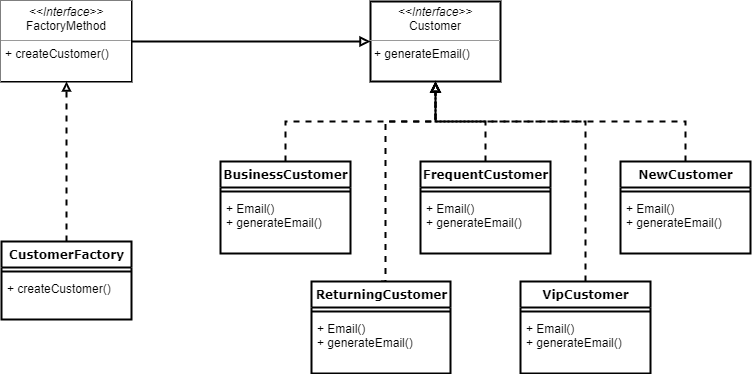

The diagram above was exported from draw.io. Its source (the exported page's mxGraphModel, read from the mxfile embedded in the PNG):
<mxGraphModel dx="1298" dy="686" grid="0" gridSize="10" guides="1" tooltips="1" connect="1" arrows="1" fold="1" page="1" pageScale="1" pageWidth="1100" pageHeight="850" math="0" shadow="0">
  <root>
    <mxCell id="0" />
    <mxCell id="1" parent="0" />
    <mxCell id="Mix5tIm-kGSUN9yOiK-I-36" style="edgeStyle=orthogonalEdgeStyle;rounded=0;orthogonalLoop=1;jettySize=auto;html=1;exitX=1;exitY=0.5;exitDx=0;exitDy=0;entryX=0;entryY=0.5;entryDx=0;entryDy=0;endArrow=block;endFill=0;strokeWidth=2;labelBorderColor=none;" edge="1" parent="1" source="b94bc138ca980ef-1" target="Mix5tIm-kGSUN9yOiK-I-2">
      <mxGeometry relative="1" as="geometry" />
    </mxCell>
    <mxCell id="b94bc138ca980ef-1" value="&lt;p style=&quot;margin:0px;margin-top:4px;text-align:center;&quot;&gt;&lt;i&gt;&amp;lt;&amp;lt;Interface&amp;gt;&amp;gt;&lt;/i&gt;&lt;br&gt;FactoryMethod&lt;/p&gt;&lt;hr size=&quot;1&quot;&gt;&lt;p style=&quot;margin:0px;margin-left:4px;&quot;&gt;&lt;span style=&quot;&quot;&gt;+ createCustomer()&lt;/span&gt;&lt;br&gt;&lt;/p&gt;" style="verticalAlign=top;align=left;overflow=fill;fontSize=12;fontFamily=Helvetica;html=1;rounded=0;shadow=0;comic=0;labelBackgroundColor=default;strokeWidth=2;labelBorderColor=none;" parent="1" vertex="1">
      <mxGeometry x="240" y="80" width="130" height="80" as="geometry" />
    </mxCell>
    <mxCell id="Mix5tIm-kGSUN9yOiK-I-2" value="&lt;p style=&quot;margin:0px;margin-top:4px;text-align:center;&quot;&gt;&lt;i&gt;&amp;lt;&amp;lt;Interface&amp;gt;&amp;gt;&lt;/i&gt;&lt;br&gt;Customer&lt;/p&gt;&lt;hr size=&quot;1&quot;&gt;&lt;p style=&quot;margin:0px;margin-left:4px;&quot;&gt;&lt;span style=&quot;background-color: initial;&quot;&gt;+ generateEmail()&lt;/span&gt;&lt;br&gt;&lt;/p&gt;" style="verticalAlign=top;align=left;overflow=fill;fontSize=12;fontFamily=Helvetica;html=1;rounded=0;shadow=0;comic=0;labelBackgroundColor=none;strokeWidth=2;labelBorderColor=none;" vertex="1" parent="1">
      <mxGeometry x="609" y="80" width="130" height="80" as="geometry" />
    </mxCell>
    <mxCell id="Mix5tIm-kGSUN9yOiK-I-30" style="edgeStyle=orthogonalEdgeStyle;rounded=0;orthogonalLoop=1;jettySize=auto;html=1;exitX=0.5;exitY=0;exitDx=0;exitDy=0;entryX=0.5;entryY=1;entryDx=0;entryDy=0;endArrow=block;endFill=0;dashed=1;strokeWidth=2;labelBorderColor=none;" edge="1" parent="1" source="Mix5tIm-kGSUN9yOiK-I-8" target="Mix5tIm-kGSUN9yOiK-I-2">
      <mxGeometry relative="1" as="geometry">
        <Array as="points">
          <mxPoint x="624" y="200" />
          <mxPoint x="674" y="200" />
        </Array>
      </mxGeometry>
    </mxCell>
    <mxCell id="Mix5tIm-kGSUN9yOiK-I-8" value="ReturningCustomer" style="swimlane;html=1;fontStyle=1;align=center;verticalAlign=top;childLayout=stackLayout;horizontal=1;startSize=26;horizontalStack=0;resizeParent=1;resizeLast=0;collapsible=1;marginBottom=0;swimlaneFillColor=default;rounded=0;shadow=0;comic=0;labelBackgroundColor=default;strokeWidth=2;fontFamily=Verdana;fontSize=12;labelBorderColor=none;swimlaneLine=1;noLabel=0;labelPadding=0;backgroundOutline=0;" vertex="1" parent="1">
      <mxGeometry x="550" y="360" width="139" height="92" as="geometry">
        <mxRectangle x="600" y="240" width="160" height="30" as="alternateBounds" />
      </mxGeometry>
    </mxCell>
    <mxCell id="Mix5tIm-kGSUN9yOiK-I-9" value="" style="line;html=1;strokeWidth=2;align=left;verticalAlign=middle;spacingTop=-1;spacingLeft=3;spacingRight=3;rotatable=0;labelPosition=right;points=[];portConstraint=eastwest;labelBackgroundColor=default;labelBorderColor=none;swimlaneFillColor=default;swimlaneLine=1;noLabel=0;labelPadding=0;backgroundOutline=0;" vertex="1" parent="Mix5tIm-kGSUN9yOiK-I-8">
      <mxGeometry y="26" width="139" height="8" as="geometry" />
    </mxCell>
    <mxCell id="Mix5tIm-kGSUN9yOiK-I-10" value="+ Email()&lt;br&gt;+ generateEmail()" style="text;html=1;align=left;verticalAlign=top;spacingLeft=4;spacingRight=4;whiteSpace=wrap;overflow=hidden;rotatable=0;points=[[0,0.5],[1,0.5]];portConstraint=eastwest;strokeWidth=2;labelBackgroundColor=default;labelBorderColor=none;swimlaneFillColor=default;swimlaneLine=1;noLabel=0;labelPadding=0;backgroundOutline=0;" vertex="1" parent="Mix5tIm-kGSUN9yOiK-I-8">
      <mxGeometry y="34" width="139" height="44" as="geometry" />
    </mxCell>
    <mxCell id="Mix5tIm-kGSUN9yOiK-I-28" style="edgeStyle=orthogonalEdgeStyle;rounded=0;orthogonalLoop=1;jettySize=auto;html=1;exitX=0.5;exitY=0;exitDx=0;exitDy=0;entryX=0.5;entryY=1;entryDx=0;entryDy=0;endArrow=block;endFill=0;dashed=1;strokeWidth=2;labelBorderColor=none;" edge="1" parent="1" source="Mix5tIm-kGSUN9yOiK-I-11" target="Mix5tIm-kGSUN9yOiK-I-2">
      <mxGeometry relative="1" as="geometry" />
    </mxCell>
    <mxCell id="Mix5tIm-kGSUN9yOiK-I-11" value="FrequentCustomer" style="swimlane;html=1;fontStyle=1;align=center;verticalAlign=top;childLayout=stackLayout;horizontal=1;startSize=26;horizontalStack=0;resizeParent=1;resizeLast=0;collapsible=1;marginBottom=0;swimlaneFillColor=default;rounded=0;shadow=0;comic=0;labelBackgroundColor=default;strokeWidth=2;fontFamily=Verdana;fontSize=12;labelBorderColor=none;swimlaneLine=1;noLabel=0;labelPadding=0;backgroundOutline=0;" vertex="1" parent="1">
      <mxGeometry x="659" y="240" width="130" height="92" as="geometry">
        <mxRectangle x="600" y="240" width="160" height="30" as="alternateBounds" />
      </mxGeometry>
    </mxCell>
    <mxCell id="Mix5tIm-kGSUN9yOiK-I-12" value="" style="line;html=1;strokeWidth=2;align=left;verticalAlign=middle;spacingTop=-1;spacingLeft=3;spacingRight=3;rotatable=0;labelPosition=right;points=[];portConstraint=eastwest;labelBackgroundColor=default;labelBorderColor=none;swimlaneFillColor=default;swimlaneLine=1;noLabel=0;labelPadding=0;backgroundOutline=0;" vertex="1" parent="Mix5tIm-kGSUN9yOiK-I-11">
      <mxGeometry y="26" width="130" height="8" as="geometry" />
    </mxCell>
    <mxCell id="Mix5tIm-kGSUN9yOiK-I-13" value="+ Email()&lt;br&gt;+ generateEmail()" style="text;html=1;align=left;verticalAlign=top;spacingLeft=4;spacingRight=4;whiteSpace=wrap;overflow=hidden;rotatable=0;points=[[0,0.5],[1,0.5]];portConstraint=eastwest;strokeWidth=2;labelBackgroundColor=default;labelBorderColor=none;swimlaneFillColor=default;swimlaneLine=1;noLabel=0;labelPadding=0;backgroundOutline=0;" vertex="1" parent="Mix5tIm-kGSUN9yOiK-I-11">
      <mxGeometry y="34" width="130" height="44" as="geometry" />
    </mxCell>
    <mxCell id="Mix5tIm-kGSUN9yOiK-I-31" style="edgeStyle=orthogonalEdgeStyle;rounded=0;orthogonalLoop=1;jettySize=auto;html=1;exitX=0.5;exitY=0;exitDx=0;exitDy=0;endArrow=block;endFill=0;dashed=1;strokeWidth=2;labelBorderColor=none;" edge="1" parent="1" source="Mix5tIm-kGSUN9yOiK-I-14" target="Mix5tIm-kGSUN9yOiK-I-2">
      <mxGeometry relative="1" as="geometry">
        <Array as="points">
          <mxPoint x="824" y="200" />
          <mxPoint x="674" y="200" />
        </Array>
      </mxGeometry>
    </mxCell>
    <mxCell id="Mix5tIm-kGSUN9yOiK-I-14" value="VipCustomer" style="swimlane;html=1;fontStyle=1;align=center;verticalAlign=top;childLayout=stackLayout;horizontal=1;startSize=26;horizontalStack=0;resizeParent=1;resizeLast=0;collapsible=1;marginBottom=0;swimlaneFillColor=default;rounded=0;shadow=0;comic=0;labelBackgroundColor=default;strokeWidth=2;fontFamily=Verdana;fontSize=12;labelBorderColor=none;swimlaneLine=1;noLabel=0;labelPadding=0;backgroundOutline=0;" vertex="1" parent="1">
      <mxGeometry x="759" y="360" width="130" height="92" as="geometry">
        <mxRectangle x="600" y="240" width="160" height="30" as="alternateBounds" />
      </mxGeometry>
    </mxCell>
    <mxCell id="Mix5tIm-kGSUN9yOiK-I-15" value="" style="line;html=1;strokeWidth=2;align=left;verticalAlign=middle;spacingTop=-1;spacingLeft=3;spacingRight=3;rotatable=0;labelPosition=right;points=[];portConstraint=eastwest;labelBackgroundColor=default;labelBorderColor=none;swimlaneFillColor=default;swimlaneLine=1;noLabel=0;labelPadding=0;backgroundOutline=0;" vertex="1" parent="Mix5tIm-kGSUN9yOiK-I-14">
      <mxGeometry y="26" width="130" height="8" as="geometry" />
    </mxCell>
    <mxCell id="Mix5tIm-kGSUN9yOiK-I-16" value="+ Email()&lt;br&gt;+ generateEmail()" style="text;html=1;align=left;verticalAlign=top;spacingLeft=4;spacingRight=4;whiteSpace=wrap;overflow=hidden;rotatable=0;points=[[0,0.5],[1,0.5]];portConstraint=eastwest;strokeWidth=2;labelBackgroundColor=default;labelBorderColor=none;swimlaneFillColor=default;swimlaneLine=1;noLabel=0;labelPadding=0;backgroundOutline=0;" vertex="1" parent="Mix5tIm-kGSUN9yOiK-I-14">
      <mxGeometry y="34" width="130" height="44" as="geometry" />
    </mxCell>
    <mxCell id="Mix5tIm-kGSUN9yOiK-I-23" style="edgeStyle=orthogonalEdgeStyle;rounded=0;orthogonalLoop=1;jettySize=auto;html=1;entryX=0.5;entryY=1;entryDx=0;entryDy=0;endArrow=block;endFill=0;dashed=1;strokeWidth=2;labelBorderColor=none;" edge="1" parent="1" source="Mix5tIm-kGSUN9yOiK-I-17" target="Mix5tIm-kGSUN9yOiK-I-2">
      <mxGeometry relative="1" as="geometry">
        <Array as="points">
          <mxPoint x="524" y="200" />
          <mxPoint x="674" y="200" />
        </Array>
      </mxGeometry>
    </mxCell>
    <mxCell id="Mix5tIm-kGSUN9yOiK-I-17" value="BusinessCustomer" style="swimlane;html=1;fontStyle=1;align=center;verticalAlign=top;childLayout=stackLayout;horizontal=1;startSize=26;horizontalStack=0;resizeParent=1;resizeLast=0;collapsible=1;marginBottom=0;swimlaneFillColor=default;rounded=0;shadow=0;comic=0;labelBackgroundColor=default;strokeWidth=2;fontFamily=Verdana;fontSize=12;labelBorderColor=none;swimlaneLine=1;noLabel=0;labelPadding=0;backgroundOutline=0;" vertex="1" parent="1">
      <mxGeometry x="459" y="240" width="130" height="92" as="geometry">
        <mxRectangle x="600" y="240" width="160" height="30" as="alternateBounds" />
      </mxGeometry>
    </mxCell>
    <mxCell id="Mix5tIm-kGSUN9yOiK-I-18" value="" style="line;html=1;strokeWidth=2;align=left;verticalAlign=middle;spacingTop=-1;spacingLeft=3;spacingRight=3;rotatable=0;labelPosition=right;points=[];portConstraint=eastwest;labelBackgroundColor=default;labelBorderColor=none;swimlaneFillColor=default;swimlaneLine=1;noLabel=0;labelPadding=0;backgroundOutline=0;" vertex="1" parent="Mix5tIm-kGSUN9yOiK-I-17">
      <mxGeometry y="26" width="130" height="8" as="geometry" />
    </mxCell>
    <mxCell id="Mix5tIm-kGSUN9yOiK-I-19" value="+ Email()&lt;br&gt;+ generateEmail()" style="text;html=1;align=left;verticalAlign=top;spacingLeft=4;spacingRight=4;whiteSpace=wrap;overflow=hidden;rotatable=0;points=[[0,0.5],[1,0.5]];portConstraint=eastwest;strokeWidth=2;labelBackgroundColor=default;labelBorderColor=none;swimlaneFillColor=default;swimlaneLine=1;noLabel=0;labelPadding=0;backgroundOutline=0;" vertex="1" parent="Mix5tIm-kGSUN9yOiK-I-17">
      <mxGeometry y="34" width="130" height="44" as="geometry" />
    </mxCell>
    <mxCell id="Mix5tIm-kGSUN9yOiK-I-29" style="edgeStyle=orthogonalEdgeStyle;rounded=0;orthogonalLoop=1;jettySize=auto;html=1;exitX=0.5;exitY=0;exitDx=0;exitDy=0;entryX=0.5;entryY=1;entryDx=0;entryDy=0;endArrow=block;endFill=0;dashed=1;strokeWidth=2;labelBorderColor=none;" edge="1" parent="1" source="Mix5tIm-kGSUN9yOiK-I-20" target="Mix5tIm-kGSUN9yOiK-I-2">
      <mxGeometry relative="1" as="geometry" />
    </mxCell>
    <mxCell id="Mix5tIm-kGSUN9yOiK-I-20" value="NewCustomer" style="swimlane;html=1;fontStyle=1;align=center;verticalAlign=top;childLayout=stackLayout;horizontal=1;startSize=26;horizontalStack=0;resizeParent=1;resizeLast=0;collapsible=1;marginBottom=0;swimlaneFillColor=default;rounded=0;shadow=0;comic=0;labelBackgroundColor=default;strokeWidth=2;fontFamily=Verdana;fontSize=12;labelBorderColor=none;swimlaneLine=1;noLabel=0;labelPadding=0;backgroundOutline=0;" vertex="1" parent="1">
      <mxGeometry x="859" y="240" width="130" height="92" as="geometry">
        <mxRectangle x="600" y="240" width="160" height="30" as="alternateBounds" />
      </mxGeometry>
    </mxCell>
    <mxCell id="Mix5tIm-kGSUN9yOiK-I-21" value="" style="line;html=1;strokeWidth=2;align=left;verticalAlign=middle;spacingTop=-1;spacingLeft=3;spacingRight=3;rotatable=0;labelPosition=right;points=[];portConstraint=eastwest;labelBackgroundColor=default;labelBorderColor=none;swimlaneFillColor=default;swimlaneLine=1;noLabel=0;labelPadding=0;backgroundOutline=0;" vertex="1" parent="Mix5tIm-kGSUN9yOiK-I-20">
      <mxGeometry y="26" width="130" height="8" as="geometry" />
    </mxCell>
    <mxCell id="Mix5tIm-kGSUN9yOiK-I-22" value="+ Email()&lt;br&gt;+ generateEmail()" style="text;html=1;align=left;verticalAlign=top;spacingLeft=4;spacingRight=4;whiteSpace=wrap;overflow=hidden;rotatable=0;points=[[0,0.5],[1,0.5]];portConstraint=eastwest;strokeWidth=2;labelBackgroundColor=default;labelBorderColor=none;swimlaneFillColor=default;swimlaneLine=1;noLabel=0;labelPadding=0;backgroundOutline=0;" vertex="1" parent="Mix5tIm-kGSUN9yOiK-I-20">
      <mxGeometry y="34" width="130" height="44" as="geometry" />
    </mxCell>
    <mxCell id="Mix5tIm-kGSUN9yOiK-I-35" style="edgeStyle=orthogonalEdgeStyle;rounded=0;orthogonalLoop=1;jettySize=auto;html=1;exitX=0.5;exitY=0;exitDx=0;exitDy=0;entryX=0.5;entryY=1;entryDx=0;entryDy=0;dashed=1;endArrow=block;endFill=0;strokeWidth=2;endSize=5;startSize=4;jumpSize=6;labelBorderColor=none;" edge="1" parent="1" source="Mix5tIm-kGSUN9yOiK-I-32" target="b94bc138ca980ef-1">
      <mxGeometry relative="1" as="geometry" />
    </mxCell>
    <mxCell id="Mix5tIm-kGSUN9yOiK-I-32" value="CustomerFactory" style="swimlane;html=1;fontStyle=1;align=center;verticalAlign=top;childLayout=stackLayout;horizontal=1;startSize=26;horizontalStack=0;resizeParent=1;resizeLast=0;collapsible=1;marginBottom=0;swimlaneFillColor=default;rounded=0;shadow=0;comic=0;labelBackgroundColor=default;strokeWidth=2;fontFamily=Verdana;fontSize=12;labelBorderColor=none;swimlaneLine=1;noLabel=0;labelPadding=0;backgroundOutline=0;" vertex="1" parent="1">
      <mxGeometry x="240" y="320" width="130" height="78" as="geometry">
        <mxRectangle x="600" y="240" width="160" height="30" as="alternateBounds" />
      </mxGeometry>
    </mxCell>
    <mxCell id="Mix5tIm-kGSUN9yOiK-I-33" value="" style="line;html=1;strokeWidth=2;align=left;verticalAlign=middle;spacingTop=-1;spacingLeft=3;spacingRight=3;rotatable=0;labelPosition=right;points=[];portConstraint=eastwest;labelBackgroundColor=default;labelBorderColor=none;swimlaneFillColor=default;swimlaneLine=1;noLabel=0;labelPadding=0;backgroundOutline=0;" vertex="1" parent="Mix5tIm-kGSUN9yOiK-I-32">
      <mxGeometry y="26" width="130" height="8" as="geometry" />
    </mxCell>
    <mxCell id="Mix5tIm-kGSUN9yOiK-I-34" value="+ createCustomer()" style="text;html=1;align=left;verticalAlign=top;spacingLeft=4;spacingRight=4;whiteSpace=wrap;overflow=hidden;rotatable=0;points=[[0,0.5],[1,0.5]];portConstraint=eastwest;strokeWidth=2;labelBackgroundColor=default;labelBorderColor=none;swimlaneFillColor=default;swimlaneLine=1;noLabel=0;labelPadding=0;backgroundOutline=0;" vertex="1" parent="Mix5tIm-kGSUN9yOiK-I-32">
      <mxGeometry y="34" width="130" height="44" as="geometry" />
    </mxCell>
  </root>
</mxGraphModel>